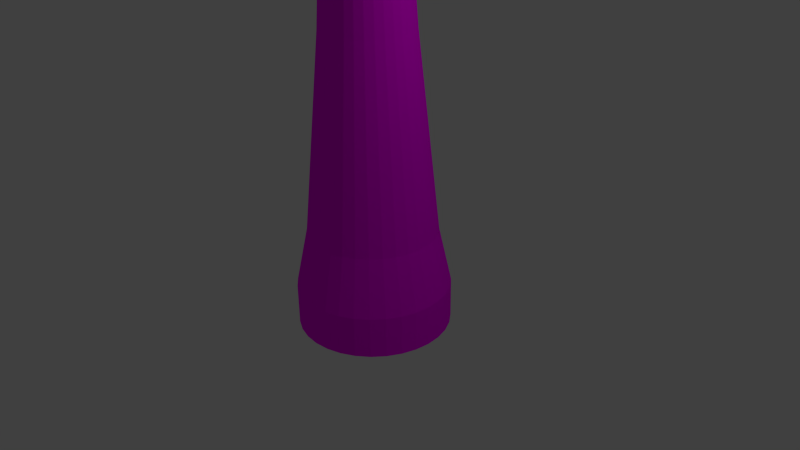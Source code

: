 # Source: not_exactly_a_tree.blend  (saved by Blender 2.67.0; exported with 4.5.12 LTS)
import bpy
from mathutils import Matrix  # noqa: F401  (used for matrix-valued properties, if any)

bpy.ops.wm.read_factory_settings(use_empty=True)
scene = bpy.context.scene
scene.name = 'Scene'

# ---- collections
col_collection_1 = bpy.data.collections.new('Collection 1'); scene.collection.children.link(col_collection_1)

# ---- images (referenced by path relative to the original .blend; pixels are not part of the script)
import os
ASSET_DIR = os.environ.get("B2B_ASSET_DIR", "")  # directory of the original .blend (textures are referenced by path, not embedded)
HERE = os.path.dirname(os.path.abspath(__file__))  # packed textures are extracted next to this script under _unpacked/

def load_image(name, relpath, width, height, colorspace="sRGB"):
    """Load a texture the original file referenced (path relative to the .blend, or extracted next to this script)."""
    p = next((c for c in (os.path.join(HERE, relpath), os.path.join(ASSET_DIR, relpath)) if relpath and os.path.exists(c)), "")
    if p:
        img = bpy.data.images.load(p, check_existing=True)
        img.name = name
    else:  # same state as the original file: an image datablock whose file is absent (Cycles renders it pink)
        img = bpy.data.images.new(name, width, height)
        img.source = "FILE"
        img.filepath = "//" + (relpath or name)
    img.colorspace_settings.name = colorspace
    return img
img_gold_foil_bmp = load_image('gold foil.bmp', 'gold foil.bmp', 1024, 1024, 'sRGB')

# ---- materials (node trees are filled in below, after node groups)
mat_material_002 = bpy.data.materials.new('Material.002')
mat_material_002.alpha_threshold = 0.0
mat_material_002.roughness = 0.5
mat_material_002.line_color = (0.0, 0.0, 0.0, 1.0)

# ---- material node trees
mat_material_002.use_nodes = True; mat_material_002.node_tree.nodes.clear()
_N = mat_material_002.node_tree.nodes; _L = mat_material_002.node_tree.links
n0 = _N.new('ShaderNodeOutputMaterial'); n0.name = 'Material Output'; n0.location = (300, 300)
n0.width = 120
n1 = _N.new('ShaderNodeBsdfDiffuse'); n1.name = 'Diffuse BSDF'; n1.location = (10, 300)
n2 = _N.new('ShaderNodeTexImage'); n2.name = 'Image Texture'; n2.location = (-190, 300)
n2.width = 150
n2.image = img_gold_foil_bmp
_L.new(n1.outputs[0], n0.inputs[0])
_L.new(n2.outputs[0], n1.inputs[0])
n0.is_active_output = True

# ---- world
world_world = bpy.data.worlds.new('World'); scene.world = world_world
world_world.color = (0.05088, 0.05088, 0.05088)
world_world.use_sun_shadow = False
world_world.sun_shadow_jitter_overblur = 0.0
world_world.cycles.sampling_method = 'MANUAL'
world_world.cycles.sample_map_resolution = 256

# ---- cameras
cam_camera = bpy.data.cameras.new('Camera')
cam_camera.clip_end = 100.0
cam_camera.lens = 35.0
cam_camera.sensor_width = 32.0
cam_camera.sensor_height = 18.0
cam_camera.ortho_scale = 7.314
cam_camera.dof.focus_distance = 0.0

# ---- lights
light_lamp = bpy.data.lights.new('Lamp', 'POINT')
light_lamp.transmission_factor = 0.0
light_lamp.cutoff_distance = 30.0
light_lamp.energy = 100.0
light_lamp.shadow_buffer_clip_start = 1.001
light_lamp.shadow_soft_size = 0.1
light_lamp.shadow_maximum_resolution = 0.006
light_lamp.use_absolute_resolution = True
light_lamp.cycles.use_multiple_importance_sampling = False

# ---- meshes
me_cylinder = bpy.data.meshes.new('Cylinder')
me_cylinder.from_pydata([(0.0, 1.0, -0.8986), (0.0, 1.0, -0.3611), (0.1951, 0.9808, -0.8986), (0.1951, 0.9808, -0.3611), (0.3827, 0.9239, -0.8986), (0.3827, 0.9239, -0.3611), (0.5556, 0.8315, -0.8986), (0.5556, 0.8315, -0.3611), (0.7071, 0.7071, -0.8986), (0.7071, 0.7071, -0.3611), (0.8315, 0.5556, -0.8986), (0.8315, 0.5556, -0.3611), (0.9239, 0.3827, -0.8986), (0.9239, 0.3827, -0.3611), (0.9808, 0.1951, -0.8986), (0.9808, 0.1951, -0.3611), (1.0, 7.55e-08, -0.8986), (1.0, 7.55e-08, -0.3611), (0.9808, -0.1951, -0.8986), (0.9808, -0.1951, -0.3611), (0.9239, -0.3827, -0.8986), (0.9239, -0.3827, -0.3611), (0.8315, -0.5556, -0.8986), (0.8315, -0.5556, -0.3611), (0.7071, -0.7071, -0.8986), (0.7071, -0.7071, -0.3611), (0.5556, -0.8315, -0.8986), (0.5556, -0.8315, -0.3611), (0.3827, -0.9239, -0.8986), (0.3827, -0.9239, -0.3611), (0.1951, -0.9808, -0.8986), (0.1951, -0.9808, -0.3611), (-3.258e-07, -1.0, -0.8986), (-3.258e-07, -1.0, -0.3611), (-0.1951, -0.9808, -0.8986), (-0.1951, -0.9808, -0.3611), (-0.3827, -0.9239, -0.8986), (-0.3827, -0.9239, -0.3611), (-0.5556, -0.8315, -0.8986), (-0.5556, -0.8315, -0.3611), (-0.7071, -0.7071, -0.8986), (-0.7071, -0.7071, -0.3611), (-0.8315, -0.5556, -0.8986), (-0.8315, -0.5556, -0.3611), (-0.9239, -0.3827, -0.8986), (-0.9239, -0.3827, -0.3611), (-0.9808, -0.1951, -0.8986), (-0.9808, -0.1951, -0.3611), (-1.0, 9.656e-07, -0.8986), (-1.0, 9.656e-07, -0.3611), (-0.9808, 0.1951, -0.8986), (-0.9808, 0.1951, -0.3611), (-0.9239, 0.3827, -0.8986), (-0.9239, 0.3827, -0.3611), (-0.8315, 0.5556, -0.8986), (-0.8315, 0.5556, -0.3611), (-0.7071, 0.7071, -0.8986), (-0.7071, 0.7071, -0.3611), (-0.5556, 0.8315, -0.8986), (-0.5556, 0.8315, -0.3611), (-0.3827, 0.9239, -0.8986), (-0.3827, 0.9239, -0.3611), (-0.1951, 0.9808, -0.8986), (-0.1951, 0.9808, -0.3611), (2.482e-08, 0.8396, 0.3769), (0.1638, 0.8235, 0.3769), (0.3213, 0.7757, 0.3769), (0.4665, 0.6981, 0.3769), (0.5937, 0.5937, 0.3769), (0.6981, 0.4665, 0.3769), (0.7757, 0.3213, 0.3769), (0.8235, 0.1638, 0.3769), (0.8396, 1.091e-07, 0.3769), (0.8235, -0.1638, 0.3769), (0.7757, -0.3213, 0.3769), (0.6981, -0.4665, 0.3769), (0.5937, -0.5937, 0.3769), (0.4665, -0.6981, 0.3769), (0.3213, -0.7757, 0.3769), (0.1638, -0.8235, 0.3769), (-2.488e-07, -0.8396, 0.3769), (-0.1638, -0.8235, 0.3769), (-0.3213, -0.7757, 0.3769), (-0.4665, -0.6981, 0.3769), (-0.5937, -0.5937, 0.3769), (-0.6981, -0.4665, 0.3769), (-0.7757, -0.3213, 0.3769), (-0.8235, -0.1638, 0.3769), (-0.8396, 8.564e-07, 0.3769), (-0.8235, 0.1638, 0.3769), (-0.7757, 0.3213, 0.3769), (-0.6981, 0.4665, 0.3769), (-0.5937, 0.5937, 0.3769), (-0.4665, 0.6981, 0.3769), (-0.3213, 0.7757, 0.3769), (-0.1638, 0.8235, 0.3769), (-2.724e-08, 0.5815, 2.928), (0.1134, 0.5703, 2.928), (0.2225, 0.5372, 2.928), (0.3231, 0.4835, 2.928), (0.4112, 0.4112, 2.928), (0.4835, 0.3231, 2.928), (0.5372, 0.2225, 2.928), (0.5703, 0.1134, 2.928), (0.5815, 1.695e-07, 2.928), (0.5703, -0.1134, 2.928), (0.5372, -0.2225, 2.928), (0.4835, -0.3231, 2.928), (0.4112, -0.4112, 2.928), (0.3231, -0.4835, 2.928), (0.2225, -0.5372, 2.928), (0.1134, -0.5703, 2.928), (-2.167e-07, -0.5815, 2.928), (-0.1134, -0.5703, 2.928), (-0.2225, -0.5372, 2.928), (-0.3231, -0.4835, 2.928), (-0.4112, -0.4112, 2.928), (-0.4835, -0.3231, 2.928), (-0.5372, -0.2225, 2.928), (-0.5703, -0.1134, 2.928), (-0.5815, 6.87e-07, 2.928), (-0.5703, 0.1134, 2.928), (-0.5372, 0.2225, 2.928), (-0.4835, 0.3231, 2.928), (-0.4112, 0.4112, 2.928), (-0.3231, 0.4835, 2.928), (-0.2225, 0.5372, 2.928), (-0.1134, 0.5703, 2.928), (4.98e-07, 0.3986, 5.638), (0.07776, 0.3909, 5.638), (0.1525, 0.3682, 5.638), (0.2214, 0.3314, 5.638), (0.2818, 0.2818, 5.638), (0.3314, 0.2214, 5.638), (0.3682, 0.1525, 5.638), (0.3909, 0.07776, 5.638), (0.3986, 2.117e-07, 5.638), (0.3909, -0.07776, 5.638), (0.3682, -0.1525, 5.638), (0.3314, -0.2214, 5.638), (0.2818, -0.2818, 5.638), (0.2214, -0.3314, 5.638), (0.1525, -0.3682, 5.638), (0.07776, -0.3909, 5.638), (3.681e-07, -0.3986, 5.638), (-0.07776, -0.3909, 5.638), (-0.1525, -0.3682, 5.638), (-0.2214, -0.3314, 5.638), (-0.2818, -0.2818, 5.638), (-0.3314, -0.2214, 5.638), (-0.3682, -0.1525, 5.638), (-0.3909, -0.07776, 5.638), (-0.3986, 5.664e-07, 5.638), (-0.3909, 0.07776, 5.638), (-0.3682, 0.1525, 5.638), (-0.3314, 0.2214, 5.638), (-0.2818, 0.2818, 5.638), (-0.2214, 0.3314, 5.638), (-0.1525, 0.3682, 5.638), (-0.07776, 0.3909, 5.638), (-1.865e-06, 0.2584, 7.401), (0.05041, 0.2535, 7.401), (0.09889, 0.2387, 7.401), (0.1436, 0.2149, 7.401), (0.1827, 0.1827, 7.401), (0.2149, 0.1436, 7.401), (0.2387, 0.09889, 7.401), (0.2534, 0.05041, 7.401), (0.2584, 2.447e-07, 7.401), (0.2534, -0.05041, 7.401), (0.2387, -0.09889, 7.401), (0.2149, -0.1436, 7.401), (0.1827, -0.1827, 7.401), (0.1436, -0.2149, 7.401), (0.09889, -0.2387, 7.401), (0.05041, -0.2534, 7.401), (-1.95e-06, -0.2584, 7.401), (-0.05042, -0.2534, 7.401), (-0.09889, -0.2387, 7.401), (-0.1436, -0.2149, 7.401), (-0.1827, -0.1827, 7.401), (-0.2149, -0.1436, 7.401), (-0.2387, -0.09889, 7.401), (-0.2535, -0.05041, 7.401), (-0.2584, 4.747e-07, 7.401), (-0.2535, 0.05041, 7.401), (-0.2387, 0.09889, 7.401), (-0.2149, 0.1436, 7.401), (-0.1827, 0.1827, 7.401), (-0.1436, 0.2149, 7.401), (-0.09889, 0.2387, 7.401), (-0.05042, 0.2535, 7.401), (-2.858e-06, 0.1391, 9.617), (0.02714, 0.1365, 9.617), (0.05324, 0.1285, 9.617), (0.0773, 0.1157, 9.617), (0.09838, 0.09839, 9.617), (0.1157, 0.0773, 9.617), (0.1285, 0.05325, 9.617), (0.1365, 0.02715, 9.617), (0.1391, 2.714e-07, 9.617), (0.1365, -0.02714, 9.617), (0.1285, -0.05325, 9.617), (0.1157, -0.0773, 9.617), (0.09838, -0.09839, 9.617), (0.0773, -0.1157, 9.617), (0.05324, -0.1285, 9.617), (0.02714, -0.1365, 9.617), (-2.904e-06, -0.1391, 9.617), (-0.02715, -0.1365, 9.617), (-0.05325, -0.1285, 9.617), (-0.0773, -0.1157, 9.617), (-0.09839, -0.09839, 9.617), (-0.1157, -0.0773, 9.617), (-0.1286, -0.05325, 9.617), (-0.1365, -0.02714, 9.617), (-0.1391, 3.953e-07, 9.617), (-0.1365, 0.02715, 9.617), (-0.1286, 0.05325, 9.617), (-0.1157, 0.0773, 9.617), (-0.09839, 0.09839, 9.617), (-0.0773, 0.1157, 9.617), (-0.05325, 0.1285, 9.617), (-0.02715, 0.1365, 9.617), (-2.858e-06, 0.1391, 9.697), (0.02714, 0.1365, 9.697), (0.05324, 0.1285, 9.697), (0.0773, 0.1157, 9.697), (0.09838, 0.09839, 9.697), (0.1157, 0.0773, 9.697), (0.1285, 0.05325, 9.697), (0.1365, 0.02715, 9.697), (0.1391, 2.714e-07, 9.697), (0.1365, -0.02714, 9.697), (0.1285, -0.05325, 9.697), (0.1157, -0.0773, 9.697), (0.09838, -0.09839, 9.697), (0.0773, -0.1157, 9.697), (0.05324, -0.1285, 9.697), (0.02714, -0.1365, 9.697), (-2.904e-06, -0.1391, 9.697), (-0.02715, -0.1365, 9.697), (-0.05325, -0.1285, 9.697), (-0.0773, -0.1157, 9.697), (-0.09839, -0.09839, 9.697), (-0.1157, -0.0773, 9.697), (-0.1286, -0.05325, 9.697), (-0.1365, -0.02714, 9.697), (-0.1391, 3.953e-07, 9.697), (-0.1365, 0.02715, 9.697), (-0.1286, 0.05325, 9.697), (-0.1157, 0.0773, 9.697), (-0.09839, 0.09839, 9.697), (-0.0773, 0.1157, 9.697), (-0.05325, 0.1285, 9.697), (-0.02715, 0.1365, 9.697), (-2.838e-06, 3.031e-07, 9.815), (-4.017, -0.5344, 8.908), (-4.009, -0.6155, 9.146), (-4.017, -0.5344, 9.146), (-1.388, -0.123, 9.697), (-1.385, -0.1501, 9.697), (-1.388, -0.123, 9.617), (-1.385, -0.1501, 9.617), (0.896, 0.7176, 9.697), (0.8786, 0.7387, 9.697), (0.896, 0.7176, 9.617), (0.8786, 0.7387, 9.617), (0.2884, 0.9038, 9.697), (0.2623, 0.9117, 9.697), (0.2884, 0.9038, 9.617), (0.2623, 0.9117, 9.617), (-0.6422, 0.5447, 9.697), (-0.6595, 0.5236, 9.697), (-0.6422, 0.5447, 9.617), (-0.6595, 0.5236, 9.617), (-0.6798, -0.5403, 9.697), (-0.6625, -0.5613, 9.697), (-0.6798, -0.5403, 9.617), (-0.6625, -0.5613, 9.617), (0.8395, -0.09639, 9.697), (0.8422, -0.06924, 9.697), (0.8395, -0.09639, 9.617), (0.8422, -0.06924, 9.617), (0.2335, -0.8167, 9.697), (0.2596, -0.8088, 9.697), (0.2335, -0.8167, 9.617), (0.2596, -0.8088, 9.617), (-4.009, -0.6155, 8.908), (2.808, 1.978, 9.146), (2.757, 2.041, 9.146), (2.808, 1.978, 8.908), (2.757, 2.041, 8.908), (0.9923, 2.535, 9.146), (0.9143, 2.558, 9.146), (0.9923, 2.535, 8.908), (0.9143, 2.558, 8.908), (-1.789, 1.461, 9.146), (-1.841, 1.398, 9.146), (-1.789, 1.461, 8.908), (-1.841, 1.398, 8.908), (-1.902, -1.782, 9.146), (-1.85, -1.845, 9.146), (-1.902, -1.782, 8.908), (-1.85, -1.845, 8.908), (2.639, -0.4549, 9.146), (2.647, -0.3738, 9.146), (2.639, -0.4549, 8.908), (2.647, -0.3738, 8.908), (0.8282, -2.608, 9.146), (0.9062, -2.584, 9.146), (0.8282, -2.608, 8.908), (0.9062, -2.584, 8.908), (-7.426, -1.068, 7.131), (-7.411, -1.219, 7.575), (-7.426, -1.068, 7.575), (-7.411, -1.219, 7.131), (5.287, 3.612, 7.575), (5.19, 3.729, 7.575), (5.287, 3.612, 7.131), (5.19, 3.729, 7.131), (1.905, 4.648, 7.575), (1.759, 4.692, 7.575), (1.905, 4.648, 7.131), (1.759, 4.692, 7.131), (-3.276, 2.649, 7.575), (-3.373, 2.532, 7.575), (-3.276, 2.649, 7.131), (-3.373, 2.532, 7.131), (-3.486, -3.391, 7.575), (-3.389, -3.508, 7.575), (-3.486, -3.391, 7.131), (-3.389, -3.508, 7.131), (4.972, -0.9197, 7.575), (4.987, -0.7685, 7.575), (4.972, -0.9197, 7.131), (4.987, -0.7685, 7.131), (1.599, -4.93, 7.575), (1.744, -4.886, 7.575), (1.599, -4.93, 7.131), (1.744, -4.886, 7.131)], [], [(0, 1, 3, 2), (2, 3, 5, 4), (4, 5, 7, 6), (6, 7, 9, 8), (8, 9, 11, 10), (10, 11, 13, 12), (12, 13, 15, 14), (14, 15, 17, 16), (16, 17, 19, 18), (18, 19, 21, 20), (20, 21, 23, 22), (22, 23, 25, 24), (24, 25, 27, 26), (26, 27, 29, 28), (28, 29, 31, 30), (30, 31, 33, 32), (32, 33, 35, 34), (34, 35, 37, 36), (36, 37, 39, 38), (38, 39, 41, 40), (40, 41, 43, 42), (42, 43, 45, 44), (44, 45, 47, 46), (46, 47, 49, 48), (48, 49, 51, 50), (50, 51, 53, 52), (52, 53, 55, 54), (54, 55, 57, 56), (56, 57, 59, 58), (58, 59, 61, 60), (27, 25, 76, 77), (62, 63, 1, 0), (60, 61, 63, 62), (0, 2, 4, 6, 8, 10, 12, 14, 16, 18, 20, 22, 24, 26, 28, 30, 32, 34, 36, 38, 40, 42, 44, 46, 48, 50, 52, 54, 56, 58, 60, 62), (74, 73, 105, 106), (25, 23, 75, 76), (23, 21, 74, 75), (21, 19, 73, 74), (19, 17, 72, 73), (17, 15, 71, 72), (15, 13, 70, 71), (13, 11, 69, 70), (11, 9, 68, 69), (9, 7, 67, 68), (7, 5, 66, 67), (5, 3, 65, 66), (1, 63, 95, 64), (63, 61, 94, 95), (61, 59, 93, 94), (59, 57, 92, 93), (57, 55, 91, 92), (55, 53, 90, 91), (53, 51, 89, 90), (51, 49, 88, 89), (49, 47, 87, 88), (47, 45, 86, 87), (3, 1, 64, 65), (45, 43, 85, 86), (43, 41, 84, 85), (41, 39, 83, 84), (39, 37, 82, 83), (37, 35, 81, 82), (35, 33, 80, 81), (33, 31, 79, 80), (31, 29, 78, 79), (29, 27, 77, 78), (109, 108, 140, 141), (71, 70, 102, 103), (68, 67, 99, 100), (65, 64, 96, 97), (94, 93, 125, 126), (91, 90, 122, 123), (88, 87, 119, 120), (85, 84, 116, 117), (82, 81, 113, 114), (79, 78, 110, 111), (76, 75, 107, 108), (73, 72, 104, 105), (70, 69, 101, 102), (67, 66, 98, 99), (64, 95, 127, 96), (93, 92, 124, 125), (90, 89, 121, 122), (87, 86, 118, 119), (84, 83, 115, 116), (81, 80, 112, 113), (78, 77, 109, 110), (75, 74, 106, 107), (72, 71, 103, 104), (69, 68, 100, 101), (66, 65, 97, 98), (95, 94, 126, 127), (92, 91, 123, 124), (89, 88, 120, 121), (86, 85, 117, 118), (83, 82, 114, 115), (80, 79, 111, 112), (77, 76, 108, 109), (144, 143, 175, 176), (106, 105, 137, 138), (103, 102, 134, 135), (100, 99, 131, 132), (97, 96, 128, 129), (126, 125, 157, 158), (123, 122, 154, 155), (120, 119, 151, 152), (117, 116, 148, 149), (114, 113, 145, 146), (111, 110, 142, 143), (108, 107, 139, 140), (105, 104, 136, 137), (102, 101, 133, 134), (99, 98, 130, 131), (96, 127, 159, 128), (125, 124, 156, 157), (122, 121, 153, 154), (119, 118, 150, 151), (116, 115, 147, 148), (113, 112, 144, 145), (110, 109, 141, 142), (107, 106, 138, 139), (104, 103, 135, 136), (101, 100, 132, 133), (98, 97, 129, 130), (127, 126, 158, 159), (124, 123, 155, 156), (121, 120, 152, 153), (118, 117, 149, 150), (115, 114, 146, 147), (112, 111, 143, 144), (179, 178, 210, 211), (141, 140, 172, 173), (138, 137, 169, 170), (135, 134, 166, 167), (132, 131, 163, 164), (129, 128, 160, 161), (158, 157, 189, 190), (155, 154, 186, 187), (152, 151, 183, 184), (149, 148, 180, 181), (146, 145, 177, 178), (143, 142, 174, 175), (140, 139, 171, 172), (137, 136, 168, 169), (134, 133, 165, 166), (131, 130, 162, 163), (128, 159, 191, 160), (157, 156, 188, 189), (154, 153, 185, 186), (151, 150, 182, 183), (148, 147, 179, 180), (145, 144, 176, 177), (142, 141, 173, 174), (139, 138, 170, 171), (136, 135, 167, 168), (133, 132, 164, 165), (130, 129, 161, 162), (159, 158, 190, 191), (156, 155, 187, 188), (153, 152, 184, 185), (150, 149, 181, 182), (147, 146, 178, 179), (176, 175, 207, 208), (173, 172, 204, 205), (170, 169, 201, 202), (167, 166, 198, 199), (164, 163, 195, 196), (161, 160, 192, 193), (190, 189, 221, 222), (187, 186, 218, 219), (184, 183, 215, 216), (181, 180, 212, 213), (178, 177, 209, 210), (175, 174, 206, 207), (172, 171, 203, 204), (169, 168, 200, 201), (166, 165, 197, 198), (163, 162, 194, 195), (160, 191, 223, 192), (189, 188, 220, 221), (186, 185, 217, 218), (183, 182, 214, 215), (180, 179, 211, 212), (177, 176, 208, 209), (174, 173, 205, 206), (171, 170, 202, 203), (168, 167, 199, 200), (165, 164, 196, 197), (162, 161, 193, 194), (191, 190, 222, 223), (188, 187, 219, 220), (185, 184, 216, 217), (182, 181, 213, 214), (214, 213, 245, 246), (211, 210, 242, 243), (208, 207, 239, 240), (205, 204, 236, 237), (202, 201, 233, 234), (199, 198, 230, 231), (196, 195, 227, 228), (193, 192, 224, 225), (222, 221, 253, 254), (219, 218, 250, 251), (248, 216, 262, 260), (212, 244, 277, 279), (210, 209, 241, 242), (206, 238, 285, 287), (204, 203, 235, 236), (200, 232, 281, 283), (198, 197, 229, 230), (195, 194, 226, 227), (192, 223, 255, 224), (221, 220, 252, 253), (218, 217, 249, 250), (215, 214, 246, 247), (212, 211, 243, 244), (209, 208, 240, 241), (206, 205, 237, 238), (203, 202, 234, 235), (200, 199, 231, 232), (229, 197, 266, 264), (226, 194, 270, 268), (223, 222, 254, 255), (252, 220, 274, 272), (217, 216, 248, 249), (298, 297, 325, 326), (257, 288, 316, 313), (301, 303, 331, 329), (259, 257, 313, 315), (247, 248, 260, 261), (215, 247, 261, 263), (216, 215, 263, 262), (274, 275, 300, 299), (196, 228, 265, 267), (197, 196, 267, 266), (228, 229, 264, 265), (276, 278, 303, 301), (193, 225, 269, 271), (194, 193, 271, 270), (225, 226, 268, 269), (263, 261, 258, 288), (220, 219, 275, 274), (251, 252, 272, 273), (219, 251, 273, 275), (280, 282, 307, 305), (245, 213, 278, 276), (213, 212, 279, 278), (244, 245, 276, 277), (265, 264, 289, 290), (232, 233, 280, 281), (233, 201, 282, 280), (201, 200, 283, 282), (268, 270, 295, 293), (239, 207, 286, 284), (207, 206, 287, 286), (238, 239, 284, 285), (285, 284, 309, 310), (249, 248, 256), (246, 245, 256), (243, 242, 256), (240, 239, 256), (237, 236, 256), (234, 233, 256), (231, 230, 256), (228, 227, 256), (225, 224, 256), (254, 253, 256), (251, 250, 256), (248, 247, 256), (245, 244, 256), (242, 241, 256), (239, 238, 256), (236, 235, 256), (233, 232, 256), (230, 229, 256), (227, 226, 256), (224, 255, 256), (253, 252, 256), (250, 249, 256), (247, 246, 256), (244, 243, 256), (241, 240, 256), (238, 237, 256), (235, 234, 256), (232, 231, 256), (229, 228, 256), (226, 225, 256), (255, 254, 256), (252, 251, 256), (308, 306, 334, 336), (307, 308, 336, 335), (310, 309, 337, 338), (272, 274, 299, 297), (269, 268, 293, 294), (284, 286, 311, 309), (282, 283, 308, 307), (267, 265, 290, 292), (283, 281, 306, 308), (262, 263, 288, 257), (278, 279, 304, 303), (260, 262, 257, 259), (279, 277, 302, 304), (273, 272, 297, 298), (286, 287, 312, 311), (271, 269, 294, 296), (287, 285, 310, 312), (266, 267, 292, 291), (281, 280, 305, 306), (264, 266, 291, 289), (261, 260, 259, 258), (277, 276, 301, 302), (275, 273, 298, 300), (270, 271, 296, 295), (327, 328, 326, 325), (323, 324, 322, 321), (319, 320, 318, 317), (313, 316, 314, 315), (331, 332, 330, 329), (335, 336, 334, 333), (339, 340, 338, 337), (290, 289, 317, 318), (295, 296, 324, 323), (293, 295, 323, 321), (309, 311, 339, 337), (306, 305, 333, 334), (303, 304, 332, 331), (288, 258, 314, 316), (304, 302, 330, 332), (289, 291, 319, 317), (300, 298, 326, 328), (294, 293, 321, 322), (291, 292, 320, 319), (311, 312, 340, 339), (312, 310, 338, 340), (305, 307, 335, 333), (302, 301, 329, 330), (258, 259, 315, 314), (299, 300, 328, 327), (292, 290, 318, 320), (297, 299, 327, 325), (296, 294, 322, 324)])
_uv = me_cylinder.uv_layers.new(name='UVMap')
_uv.uv.foreach_set('vector', [0.0, 0.0, 1.0, 0.0, 1.0, 1.0, 0.0, 1.0, 0.0, 0.0, 1.0, 0.0, 1.0, 1.0, 0.0, 1.0, 0.0, 0.0, 1.0, 0.0, 1.0, 1.0, 0.0, 1.0, 0.0, 0.0, 1.0, 0.0, 1.0, 1.0, 0.0, 1.0, 0.0, 0.0, 1.0, 0.0, 1.0, 1.0, 0.0, 1.0, 0.0, 0.0, 1.0, 0.0, 1.0, 1.0, 0.0, 1.0, 0.0, 0.0, 1.0, 0.0, 1.0, 1.0, 0.0, 1.0, 0.0, 0.0, 1.0, 0.0, 1.0, 1.0, 0.0, 1.0, 0.0, 0.0, 1.0, 0.0, 1.0, 1.0, 0.0, 1.0, 0.0, 0.0, 1.0, 0.0, 1.0, 1.0, 0.0, 1.0, 0.0, 0.0, 1.0, 0.0, 1.0, 1.0, 0.0, 1.0, 0.0, 0.0, 1.0, 0.0, 1.0, 1.0, 0.0, 1.0, 0.0, 0.0, 1.0, 0.0, 1.0, 1.0, 0.0, 1.0, 0.0, 0.0, 1.0, 0.0, 1.0, 1.0, 0.0, 1.0, 0.0, 0.0, 1.0, 0.0, 1.0, 1.0, 0.0, 1.0, 0.0, 0.0, 1.0, 0.0, 1.0, 1.0, 0.0, 1.0, 0.0, 0.0, 1.0, 0.0, 1.0, 1.0, 0.0, 1.0, 0.0, 0.0, 1.0, 0.0, 1.0, 1.0, 0.0, 1.0, 0.0, 0.0, 1.0, 0.0, 1.0, 1.0, 0.0, 1.0, 0.0, 0.0, 1.0, 0.0, 1.0, 1.0, 0.0, 1.0, 0.0, 0.0, 1.0, 0.0, 1.0, 1.0, 0.0, 1.0, 0.0, 0.0, 1.0, 0.0, 1.0, 1.0, 0.0, 1.0, 0.0, 0.0, 1.0, 0.0, 1.0, 1.0, 0.0, 1.0, 0.0, 0.0, 1.0, 0.0, 1.0, 1.0, 0.0, 1.0, 0.0, 0.0, 1.0, 0.0, 1.0, 1.0, 0.0, 1.0, 0.0, 0.0, 1.0, 0.0, 1.0, 1.0, 0.0, 1.0, 0.0, 0.0, 1.0, 0.0, 1.0, 1.0, 0.0, 1.0, 0.0, 0.0, 1.0, 0.0, 1.0, 1.0, 0.0, 1.0, 0.0, 0.0, 1.0, 0.0, 1.0, 1.0, 0.0, 1.0, 0.0, 0.0, 1.0, 0.0, 1.0, 1.0, 0.0, 1.0, 0.0, 0.0, 1.0, 0.0, 1.0, 1.0, 0.0, 1.0, 0.0, 0.0, 1.0, 0.0, 1.0, 1.0, 0.0, 1.0, 0.0, 0.0, 1.0, 0.0, 1.0, 1.0, 0.0, 1.0, 0.5, 1.0, 0.5975, 0.9904, 0.6913, 0.9619, 0.7778, 0.9157, 0.8536, 0.8536, 0.9157, 0.7778, 0.9619, 0.6913, 0.9904, 0.5975, 1.0, 0.5, 0.9904, 0.4025, 0.9619, 0.3087, 0.9157, 0.2222, 0.8536, 0.1464, 0.7778, 0.08427, 0.6913, 0.03806, 0.5975, 0.009607, 0.5, 0.0, 0.4025, 0.009607, 0.3087, 0.03806, 0.2222, 0.08427, 0.1464, 0.1464, 0.08426, 0.2222, 0.03806, 0.3087, 0.009607, 0.4025, 0.0, 0.5, 0.009607, 0.5975, 0.03806, 0.6913, 0.08427, 0.7778, 0.1464, 0.8536, 0.2222, 0.9157, 0.3087, 0.9619, 0.4025, 0.9904, 0.0, 0.0, 1.0, 0.0, 1.0, 1.0, 0.0, 1.0, 0.0, 0.0, 1.0, 0.0, 1.0, 1.0, 0.0, 1.0, 0.0, 0.0, 1.0, 0.0, 1.0, 1.0, 0.0, 1.0, 0.0, 0.0, 1.0, 0.0, 1.0, 1.0, 0.0, 1.0, 0.0, 0.0, 1.0, 0.0, 1.0, 1.0, 0.0, 1.0, 0.0, 0.0, 1.0, 0.0, 1.0, 1.0, 0.0, 1.0, 0.0, 0.0, 1.0, 0.0, 1.0, 1.0, 0.0, 1.0, 0.0, 0.0, 1.0, 0.0, 1.0, 1.0, 0.0, 1.0, 0.0, 0.0, 1.0, 0.0, 1.0, 1.0, 0.0, 1.0, 0.0, 0.0, 1.0, 0.0, 1.0, 1.0, 0.0, 1.0, 0.0, 0.0, 1.0, 0.0, 1.0, 1.0, 0.0, 1.0, 0.0, 0.0, 1.0, 0.0, 1.0, 1.0, 0.0, 1.0, 0.0, 0.0, 1.0, 0.0, 1.0, 1.0, 0.0, 1.0, 0.0, 0.0, 1.0, 0.0, 1.0, 1.0, 0.0, 1.0, 0.0, 0.0, 1.0, 0.0, 1.0, 1.0, 0.0, 1.0, 0.0, 0.0, 1.0, 0.0, 1.0, 1.0, 0.0, 1.0, 0.0, 0.0, 1.0, 0.0, 1.0, 1.0, 0.0, 1.0, 0.0, 0.0, 1.0, 0.0, 1.0, 1.0, 0.0, 1.0, 0.0, 0.0, 1.0, 0.0, 1.0, 1.0, 0.0, 1.0, 0.0, 0.0, 1.0, 0.0, 1.0, 1.0, 0.0, 1.0, 0.0, 0.0, 1.0, 0.0, 1.0, 1.0, 0.0, 1.0, 0.0, 0.0, 1.0, 0.0, 1.0, 1.0, 0.0, 1.0, 0.0, 0.0, 1.0, 0.0, 1.0, 1.0, 0.0, 1.0, 0.0, 0.0, 1.0, 0.0, 1.0, 1.0, 0.0, 1.0, 0.0, 0.0, 1.0, 0.0, 1.0, 1.0, 0.0, 1.0, 0.0, 0.0, 1.0, 0.0, 1.0, 1.0, 0.0, 1.0, 0.0, 0.0, 1.0, 0.0, 1.0, 1.0, 0.0, 1.0, 0.0, 0.0, 1.0, 0.0, 1.0, 1.0, 0.0, 1.0, 0.0, 0.0, 1.0, 0.0, 1.0, 1.0, 0.0, 1.0, 0.0, 0.0, 1.0, 0.0, 1.0, 1.0, 0.0, 1.0, 0.0, 0.0, 1.0, 0.0, 1.0, 1.0, 0.0, 1.0, 0.0, 0.0, 1.0, 0.0, 1.0, 1.0, 0.0, 1.0, 0.0, 0.0, 1.0, 0.0, 1.0, 1.0, 0.0, 1.0, 0.0, 0.0, 1.0, 0.0, 1.0, 1.0, 0.0, 1.0, 0.0, 0.0, 1.0, 0.0, 1.0, 1.0, 0.0, 1.0, 0.0, 0.0, 1.0, 0.0, 1.0, 1.0, 0.0, 1.0, 0.0, 0.0, 1.0, 0.0, 1.0, 1.0, 0.0, 1.0, 0.0, 0.0, 1.0, 0.0, 1.0, 1.0, 0.0, 1.0, 0.0, 0.0, 1.0, 0.0, 1.0, 1.0, 0.0, 1.0, 0.0, 0.0, 1.0, 0.0, 1.0, 1.0, 0.0, 1.0, 0.0, 0.0, 1.0, 0.0, 1.0, 1.0, 0.0, 1.0, 0.0, 0.0, 1.0, 0.0, 1.0, 1.0, 0.0, 1.0, 0.0, 0.0, 1.0, 0.0, 1.0, 1.0, 0.0, 1.0, 0.0, 0.0, 1.0, 0.0, 1.0, 1.0, 0.0, 1.0, 0.0, 0.0, 1.0, 0.0, 1.0, 1.0, 0.0, 1.0, 0.0, 0.0, 1.0, 0.0, 1.0, 1.0, 0.0, 1.0, 0.0, 0.0, 1.0, 0.0, 1.0, 1.0, 0.0, 1.0, 0.0, 0.0, 1.0, 0.0, 1.0, 1.0, 0.0, 1.0, 0.0, 0.0, 1.0, 0.0, 1.0, 1.0, 0.0, 1.0, 0.0, 0.0, 1.0, 0.0, 1.0, 1.0, 0.0, 1.0, 0.0, 0.0, 1.0, 0.0, 1.0, 1.0, 0.0, 1.0, 0.0, 0.0, 1.0, 0.0, 1.0, 1.0, 0.0, 1.0, 0.0, 0.0, 1.0, 0.0, 1.0, 1.0, 0.0, 1.0, 0.0, 0.0, 1.0, 0.0, 1.0, 1.0, 0.0, 1.0, 0.0, 0.0, 1.0, 0.0, 1.0, 1.0, 0.0, 1.0, 0.0, 0.0, 1.0, 0.0, 1.0, 1.0, 0.0, 1.0, 0.0, 0.0, 1.0, 0.0, 1.0, 1.0, 0.0, 1.0, 0.0, 0.0, 1.0, 0.0, 1.0, 1.0, 0.0, 1.0, 0.0, 0.0, 1.0, 0.0, 1.0, 1.0, 0.0, 1.0, 0.0, 0.0, 1.0, 0.0, 1.0, 1.0, 0.0, 1.0, 0.0, 0.0, 1.0, 0.0, 1.0, 1.0, 0.0, 1.0, 0.0, 0.0, 1.0, 0.0, 1.0, 1.0, 0.0, 1.0, 0.0, 0.0, 1.0, 0.0, 1.0, 1.0, 0.0, 1.0, 0.0, 0.0, 1.0, 0.0, 1.0, 1.0, 0.0, 1.0, 0.0, 0.0, 1.0, 0.0, 1.0, 1.0, 0.0, 1.0, 0.0, 0.0, 1.0, 0.0, 1.0, 1.0, 0.0, 1.0, 0.0, 0.0, 1.0, 0.0, 1.0, 1.0, 0.0, 1.0, 0.0, 0.0, 1.0, 0.0, 1.0, 1.0, 0.0, 1.0, 0.0, 0.0, 1.0, 0.0, 1.0, 1.0, 0.0, 1.0, 0.0, 0.0, 1.0, 0.0, 1.0, 1.0, 0.0, 1.0, 0.0, 0.0, 1.0, 0.0, 1.0, 1.0, 0.0, 1.0, 0.0, 0.0, 1.0, 0.0, 1.0, 1.0, 0.0, 1.0, 0.0, 0.0, 1.0, 0.0, 1.0, 1.0, 0.0, 1.0, 0.0, 0.0, 1.0, 0.0, 1.0, 1.0, 0.0, 1.0, 0.0, 0.0, 1.0, 0.0, 1.0, 1.0, 0.0, 1.0, 0.0, 0.0, 1.0, 0.0, 1.0, 1.0, 0.0, 1.0, 0.0, 0.0, 1.0, 0.0, 1.0, 1.0, 0.0, 1.0, 0.0, 0.0, 1.0, 0.0, 1.0, 1.0, 0.0, 1.0, 0.0, 0.0, 1.0, 0.0, 1.0, 1.0, 0.0, 1.0, 0.0, 0.0, 1.0, 0.0, 1.0, 1.0, 0.0, 1.0, 0.0, 0.0, 1.0, 0.0, 1.0, 1.0, 0.0, 1.0, 0.0, 0.0, 1.0, 0.0, 1.0, 1.0, 0.0, 1.0, 0.0, 0.0, 1.0, 0.0, 1.0, 1.0, 0.0, 1.0, 0.0, 0.0, 1.0, 0.0, 1.0, 1.0, 0.0, 1.0, 0.0, 0.0, 1.0, 0.0, 1.0, 1.0, 0.0, 1.0, 0.0, 0.0, 1.0, 0.0, 1.0, 1.0, 0.0, 1.0, 0.0, 0.0, 1.0, 0.0, 1.0, 1.0, 0.0, 1.0, 0.0, 0.0, 1.0, 0.0, 1.0, 1.0, 0.0, 1.0, 0.0, 0.0, 1.0, 0.0, 1.0, 1.0, 0.0, 1.0, 0.0, 0.0, 1.0, 0.0, 1.0, 1.0, 0.0, 1.0, 0.0, 0.0, 1.0, 0.0, 1.0, 1.0, 0.0, 1.0, 0.0, 0.0, 1.0, 0.0, 1.0, 1.0, 0.0, 1.0, 0.0, 0.0, 1.0, 0.0, 1.0, 1.0, 0.0, 1.0, 0.0, 0.0, 1.0, 0.0, 1.0, 1.0, 0.0, 1.0, 0.0, 0.0, 1.0, 0.0, 1.0, 1.0, 0.0, 1.0, 0.0, 0.0, 1.0, 0.0, 1.0, 1.0, 0.0, 1.0, 0.0, 0.0, 1.0, 0.0, 1.0, 1.0, 0.0, 1.0, 0.0, 0.0, 1.0, 0.0, 1.0, 1.0, 0.0, 1.0, 0.0, 0.0, 1.0, 0.0, 1.0, 1.0, 0.0, 1.0, 0.0, 0.0, 1.0, 0.0, 1.0, 1.0, 0.0, 1.0, 0.0, 0.0, 1.0, 0.0, 1.0, 1.0, 0.0, 1.0, 0.0, 0.0, 1.0, 0.0, 1.0, 1.0, 0.0, 1.0, 0.0, 0.0, 1.0, 0.0, 1.0, 1.0, 0.0, 1.0, 0.0, 0.0, 1.0, 0.0, 1.0, 1.0, 0.0, 1.0, 0.0, 0.0, 1.0, 0.0, 1.0, 1.0, 0.0, 1.0, 0.0, 0.0, 1.0, 0.0, 1.0, 1.0, 0.0, 1.0, 0.0, 0.0, 1.0, 0.0, 1.0, 1.0, 0.0, 1.0, 0.0, 0.0, 1.0, 0.0, 1.0, 1.0, 0.0, 1.0, 0.0, 0.0, 1.0, 0.0, 1.0, 1.0, 0.0, 1.0, 0.0, 0.0, 1.0, 0.0, 1.0, 1.0, 0.0, 1.0, 0.0, 0.0, 1.0, 0.0, 1.0, 1.0, 0.0, 1.0, 0.0, 0.0, 1.0, 0.0, 1.0, 1.0, 0.0, 1.0, 0.0, 0.0, 1.0, 0.0, 1.0, 1.0, 0.0, 1.0, 0.0, 0.0, 1.0, 0.0, 1.0, 1.0, 0.0, 1.0, 0.0, 0.0, 1.0, 0.0, 1.0, 1.0, 0.0, 1.0, 0.0, 0.0, 1.0, 0.0, 1.0, 1.0, 0.0, 1.0, 0.0, 0.0, 1.0, 0.0, 1.0, 1.0, 0.0, 1.0, 0.0, 0.0, 1.0, 0.0, 1.0, 1.0, 0.0, 1.0, 0.0, 0.0, 1.0, 0.0, 1.0, 1.0, 0.0, 1.0, 0.0, 0.0, 1.0, 0.0, 1.0, 1.0, 0.0, 1.0, 0.0, 0.0, 1.0, 0.0, 1.0, 1.0, 0.0, 1.0, 0.0, 0.0, 1.0, 0.0, 1.0, 1.0, 0.0, 1.0, 0.0, 0.0, 1.0, 0.0, 1.0, 1.0, 0.0, 1.0, 0.0, 0.0, 1.0, 0.0, 1.0, 1.0, 0.0, 1.0, 0.0, 0.0, 1.0, 0.0, 1.0, 1.0, 0.0, 1.0, 0.0, 0.0, 1.0, 0.0, 1.0, 1.0, 0.0, 1.0, 0.0, 0.0, 1.0, 0.0, 1.0, 1.0, 0.0, 1.0, 0.0, 0.0, 1.0, 0.0, 1.0, 1.0, 0.0, 1.0, 0.0, 0.0, 1.0, 0.0, 1.0, 1.0, 0.0, 1.0, 0.0, 0.0, 1.0, 0.0, 1.0, 1.0, 0.0, 1.0, 0.0, 0.0, 1.0, 0.0, 1.0, 1.0, 0.0, 1.0, 0.0, 0.0, 1.0, 0.0, 1.0, 1.0, 0.0, 1.0, 0.0, 0.0, 1.0, 0.0, 1.0, 1.0, 0.0, 1.0, 0.0, 0.0, 1.0, 0.0, 1.0, 1.0, 0.0, 1.0, 0.0, 0.0, 1.0, 0.0, 1.0, 1.0, 0.0, 1.0, 0.0, 0.0, 1.0, 0.0, 1.0, 1.0, 0.0, 1.0, 0.0, 0.0, 1.0, 0.0, 1.0, 1.0, 0.0, 1.0, 0.0, 0.0, 1.0, 0.0, 1.0, 1.0, 0.0, 1.0, 0.0, 0.0, 1.0, 0.0, 1.0, 1.0, 0.0, 1.0, 0.0, 0.0, 1.0, 0.0, 1.0, 1.0, 0.0, 1.0, 0.0, 0.0, 1.0, 0.0, 1.0, 1.0, 0.0, 1.0, 0.0, 0.0, 1.0, 0.0, 1.0, 1.0, 0.0, 1.0, 0.0, 0.0, 1.0, 0.0, 1.0, 1.0, 0.0, 1.0, 0.0, 0.0, 1.0, 0.0, 1.0, 1.0, 0.0, 1.0, 0.0, 0.0, 1.0, 0.0, 1.0, 1.0, 0.0, 1.0, 0.0, 0.0, 1.0, 0.0, 1.0, 1.0, 0.0, 1.0, 0.0, 0.0, 1.0, 0.0, 1.0, 1.0, 0.0, 1.0, 0.0, 0.0, 1.0, 0.0, 1.0, 1.0, 0.0, 1.0, 0.0, 0.0, 1.0, 0.0, 1.0, 1.0, 0.0, 1.0, 0.0, 0.0, 1.0, 0.0, 1.0, 1.0, 0.0, 1.0, 0.0, 0.0, 1.0, 0.0, 1.0, 1.0, 0.0, 1.0, 0.0, 0.0, 1.0, 0.0, 1.0, 1.0, 0.0, 1.0, 0.0, 0.0, 1.0, 0.0, 1.0, 1.0, 0.0, 1.0, 0.0, 0.0, 1.0, 0.0, 1.0, 1.0, 0.0, 1.0, 0.0, 0.0, 1.0, 0.0, 1.0, 1.0, 0.0, 1.0, 0.0, 0.0, 1.0, 0.0, 1.0, 1.0, 0.0, 1.0, 0.0, 0.0, 1.0, 0.0, 1.0, 1.0, 0.0, 1.0, 0.0, 0.0, 1.0, 0.0, 1.0, 1.0, 0.0, 1.0, 0.0, 0.0, 1.0, 0.0, 1.0, 1.0, 0.0, 1.0, 0.0, 0.0, 1.0, 0.0, 1.0, 1.0, 0.0, 1.0, 0.0, 0.0, 1.0, 0.0, 1.0, 1.0, 0.0, 1.0, 0.0, 0.0, 1.0, 0.0, 1.0, 1.0, 0.0, 1.0, 0.0, 0.0, 1.0, 0.0, 1.0, 1.0, 0.0, 1.0, 0.0, 0.0, 1.0, 0.0, 1.0, 1.0, 0.0, 1.0, 0.0, 0.0, 1.0, 0.0, 1.0, 1.0, 0.0, 1.0, 0.0, 0.0, 1.0, 0.0, 1.0, 1.0, 0.0, 1.0, 0.0, 0.0, 1.0, 0.0, 1.0, 1.0, 0.0, 1.0, 0.0, 0.0, 1.0, 0.0, 1.0, 1.0, 0.0, 1.0, 0.0, 0.0, 1.0, 0.0, 1.0, 1.0, 0.0, 1.0, 0.0, 0.0, 1.0, 0.0, 1.0, 1.0, 0.0, 1.0, 0.0, 0.0, 1.0, 0.0, 1.0, 1.0, 0.0, 1.0, 0.0, 0.0, 1.0, 0.0, 1.0, 1.0, 0.0, 1.0, 0.0, 0.0, 1.0, 0.0, 1.0, 1.0, 0.0, 1.0, 0.0, 0.0, 1.0, 0.0, 1.0, 1.0, 0.0, 1.0, 0.0, 0.0, 1.0, 0.0, 1.0, 1.0, 0.0, 1.0, 0.0, 0.0, 1.0, 0.0, 1.0, 1.0, 0.0, 1.0, 0.0, 0.0, 1.0, 0.0, 1.0, 1.0, 0.0, 1.0, 0.0, 0.0, 1.0, 0.0, 1.0, 1.0, 0.0, 1.0, 0.0, 0.0, 1.0, 0.0, 1.0, 1.0, 0.0, 1.0, 0.0, 0.0, 1.0, 0.0, 1.0, 1.0, 0.0, 1.0, 0.0, 0.0, 1.0, 0.0, 1.0, 1.0, 0.0, 1.0, 0.0, 0.0, 1.0, 0.0, 1.0, 1.0, 0.0, 1.0, 0.0, 0.0, 1.0, 0.0, 1.0, 1.0, 0.0, 1.0, 0.0, 0.0, 1.0, 0.0, 1.0, 1.0, 0.0, 1.0, 0.0, 0.0, 1.0, 0.0, 1.0, 1.0, 0.0, 1.0, 0.0, 0.0, 1.0, 0.0, 1.0, 1.0, 0.0, 1.0, 0.0, 0.0, 1.0, 0.0, 1.0, 1.0, 0.0, 1.0, 0.0, 0.0, 1.0, 0.0, 1.0, 1.0, 0.0, 1.0, 0.0, 0.0, 1.0, 0.0, 1.0, 1.0, 0.0, 1.0, 0.0, 0.0, 1.0, 0.0, 1.0, 1.0, 0.0, 1.0, 0.0, 0.0, 1.0, 0.0, 1.0, 1.0, 0.0, 1.0, 0.0, 0.0, 1.0, 0.0, 1.0, 1.0, 0.0, 1.0, 0.0, 0.0, 1.0, 0.0, 1.0, 1.0, 0.0, 1.0, 0.0, 0.0, 1.0, 0.0, 1.0, 1.0, 0.0, 1.0, 0.0, 0.0, 1.0, 0.0, 1.0, 1.0, 0.0, 1.0, 0.0, 0.0, 1.0, 0.0, 1.0, 1.0, 0.0, 1.0, 0.0, 0.0, 1.0, 0.0, 1.0, 1.0, 0.0, 1.0, 0.0, 0.0, 1.0, 0.0, 1.0, 1.0, 0.0, 1.0, 0.0, 0.0, 1.0, 0.0, 1.0, 1.0, 0.0, 1.0, 0.0, 0.0, 1.0, 0.0, 1.0, 1.0, 0.0, 1.0, 0.0, 0.0, 1.0, 0.0, 1.0, 1.0, 0.0, 1.0, 0.0, 0.0, 1.0, 0.0, 1.0, 1.0, 0.0, 1.0, 0.0, 0.0, 1.0, 0.0, 1.0, 1.0, 0.0, 1.0, 0.0, 0.0, 1.0, 0.0, 1.0, 1.0, 0.0, 1.0, 0.0, 0.0, 1.0, 0.0, 1.0, 1.0, 0.0, 1.0, 0.0, 0.0, 1.0, 0.0, 1.0, 1.0, 0.0, 1.0, 0.0, 0.0, 1.0, 0.0, 1.0, 1.0, 0.0, 1.0, 0.0, 0.0, 1.0, 0.0, 1.0, 1.0, 0.0, 1.0, 0.0, 0.0, 1.0, 0.0, 1.0, 1.0, 0.0, 1.0, 0.0, 0.0, 1.0, 0.0, 1.0, 1.0, 0.0, 1.0, 0.0, 0.0, 1.0, 0.0, 1.0, 1.0, 0.0, 1.0, 0.0, 0.0, 1.0, 0.0, 1.0, 1.0, 0.0, 1.0, 0.0, 0.0, 1.0, 0.0, 1.0, 1.0, 0.0, 1.0, 0.0, 0.0, 1.0, 0.0, 1.0, 1.0, 0.0, 1.0, 0.0, 0.0, 1.0, 0.0, 1.0, 1.0, 0.0, 1.0, 0.0, 0.0, 1.0, 0.0, 1.0, 1.0, 0.0, 1.0, 0.0, 0.0, 1.0, 0.0, 1.0, 1.0, 0.0, 1.0, 0.0, 0.0, 1.0, 0.0, 1.0, 1.0, 0.0, 1.0, 0.0, 0.0, 1.0, 0.0, 1.0, 1.0, 0.0, 1.0, 0.0, 0.0, 1.0, 0.0, 1.0, 1.0, 0.0, 1.0, 0.0, 0.0, 1.0, 0.0, 1.0, 1.0, 0.0, 1.0, 0.0, 0.0, 1.0, 0.0, 1.0, 1.0, 0.0, 1.0, 0.0, 0.0, 1.0, 0.0, 1.0, 1.0, 0.0, 1.0, 0.0, 0.0, 1.0, 0.0, 1.0, 1.0, 0.0, 0.0, 1.0, 0.0, 1.0, 1.0, 0.0, 0.0, 1.0, 0.0, 1.0, 1.0, 0.0, 0.0, 1.0, 0.0, 1.0, 1.0, 0.0, 0.0, 1.0, 0.0, 1.0, 1.0, 0.0, 0.0, 1.0, 0.0, 1.0, 1.0, 0.0, 0.0, 1.0, 0.0, 1.0, 1.0, 0.0, 0.0, 1.0, 0.0, 1.0, 1.0, 0.0, 0.0, 1.0, 0.0, 1.0, 1.0, 0.0, 0.0, 1.0, 0.0, 1.0, 1.0, 0.0, 0.0, 1.0, 0.0, 1.0, 1.0, 0.0, 0.0, 1.0, 0.0, 1.0, 1.0, 0.0, 0.0, 1.0, 0.0, 1.0, 1.0, 0.0, 0.0, 1.0, 0.0, 1.0, 1.0, 0.0, 0.0, 1.0, 0.0, 1.0, 1.0, 0.0, 0.0, 1.0, 0.0, 1.0, 1.0, 0.0, 0.0, 1.0, 0.0, 1.0, 1.0, 0.0, 0.0, 1.0, 0.0, 1.0, 1.0, 0.0, 0.0, 1.0, 0.0, 1.0, 1.0, 0.0, 0.0, 1.0, 0.0, 1.0, 1.0, 0.0, 0.0, 1.0, 0.0, 1.0, 1.0, 0.0, 0.0, 1.0, 0.0, 1.0, 1.0, 0.0, 0.0, 1.0, 0.0, 1.0, 1.0, 0.0, 0.0, 1.0, 0.0, 1.0, 1.0, 0.0, 0.0, 1.0, 0.0, 1.0, 1.0, 0.0, 0.0, 1.0, 0.0, 1.0, 1.0, 0.0, 0.0, 1.0, 0.0, 1.0, 1.0, 0.0, 0.0, 1.0, 0.0, 1.0, 1.0, 0.0, 0.0, 1.0, 0.0, 1.0, 1.0, 0.0, 0.0, 1.0, 0.0, 1.0, 1.0, 0.0, 0.0, 1.0, 0.0, 1.0, 1.0, 0.0, 0.0, 1.0, 0.0, 1.0, 1.0, 0.0, 0.0, 1.0, 0.0, 1.0, 1.0, 0.0, 1.0, 0.0, 0.0, 1.0, 0.0, 1.0, 1.0, 0.0, 1.0, 0.0, 0.0, 1.0, 0.0, 1.0, 1.0, 0.0, 1.0, 0.0, 0.0, 1.0, 0.0, 1.0, 1.0, 0.0, 1.0, 0.0, 0.0, 1.0, 0.0, 1.0, 1.0, 0.0, 1.0, 0.0, 0.0, 1.0, 0.0, 1.0, 1.0, 0.0, 1.0, 0.0, 0.0, 1.0, 0.0, 1.0, 1.0, 0.0, 1.0, 0.0, 0.0, 1.0, 0.0, 1.0, 1.0, 0.0, 1.0, 0.0, 0.0, 1.0, 0.0, 1.0, 1.0, 0.0, 1.0, 0.0, 0.0, 1.0, 0.0, 1.0, 1.0, 0.0, 1.0, 0.0, 0.0, 1.0, 0.0, 1.0, 1.0, 0.0, 1.0, 0.0, 0.0, 1.0, 0.0, 1.0, 1.0, 0.0, 1.0, 0.0, 0.0, 1.0, 0.0, 1.0, 1.0, 0.0, 1.0, 0.0, 0.0, 1.0, 0.0, 1.0, 1.0, 0.0, 1.0, 0.0, 0.0, 1.0, 0.0, 1.0, 1.0, 0.0, 1.0, 0.0, 0.0, 1.0, 0.0, 1.0, 1.0, 0.0, 1.0, 0.0, 0.0, 1.0, 0.0, 1.0, 1.0, 0.0, 1.0, 0.0, 0.0, 1.0, 0.0, 1.0, 1.0, 0.0, 1.0, 0.0, 0.0, 1.0, 0.0, 1.0, 1.0, 0.0, 1.0, 0.0, 0.0, 1.0, 0.0, 1.0, 1.0, 0.0, 1.0, 0.0, 0.0, 1.0, 0.0, 1.0, 1.0, 0.0, 1.0, 0.0, 0.0, 1.0, 0.0, 1.0, 1.0, 0.0, 1.0, 0.0, 0.0, 1.0, 0.0, 1.0, 1.0, 0.0, 1.0, 0.0, 0.0, 1.0, 0.0, 1.0, 1.0, 0.0, 1.0, 0.0, 0.0, 1.0, 0.0, 1.0, 1.0, 0.0, 1.0, 0.0, 0.0, 1.0, 0.0, 1.0, 1.0, 0.0, 1.0, 0.0, 0.0, 1.0, 0.0, 1.0, 1.0, 0.0, 1.0, 0.0, 0.0, 1.0, 0.0, 1.0, 1.0, 0.0, 1.0, 0.0, 0.0, 1.0, 0.0, 1.0, 1.0, 0.0, 1.0, 0.0, 0.0, 1.0, 0.0, 1.0, 1.0, 0.0, 1.0, 0.0, 0.0, 1.0, 0.0, 1.0, 1.0, 0.0, 1.0, 0.0, 0.0, 1.0, 0.0, 1.0, 1.0, 0.0, 1.0, 0.0, 0.0, 1.0, 0.0, 1.0, 1.0, 0.0, 1.0, 0.0, 0.0, 1.0, 0.0, 1.0, 1.0, 0.0, 1.0, 0.0, 0.0, 1.0, 0.0, 1.0, 1.0, 0.0, 1.0, 0.0, 0.0, 1.0, 0.0, 1.0, 1.0, 0.0, 1.0, 0.0, 0.0, 1.0, 0.0, 1.0, 1.0, 0.0, 1.0, 0.0, 0.0, 1.0, 0.0, 1.0, 1.0, 0.0, 1.0, 0.0, 0.0, 1.0, 0.0, 1.0, 1.0, 0.0, 1.0, 0.0, 0.0, 1.0, 0.0, 1.0, 1.0, 0.0, 1.0, 0.0, 0.0, 1.0, 0.0, 1.0, 1.0, 0.0, 1.0, 0.0, 0.0, 1.0, 0.0, 1.0, 1.0, 0.0, 1.0, 0.0, 0.0, 1.0, 0.0, 1.0, 1.0, 0.0, 1.0, 0.0, 0.0, 1.0, 0.0, 1.0, 1.0, 0.0, 1.0, 0.0, 0.0, 1.0, 0.0, 1.0, 1.0, 0.0, 1.0, 0.0, 0.0, 1.0, 0.0, 1.0, 1.0, 0.0, 1.0, 0.0, 0.0, 1.0, 0.0, 1.0, 1.0, 0.0, 1.0, 0.0, 0.0, 1.0, 0.0, 1.0, 1.0, 0.0, 1.0, 0.0, 0.0, 1.0, 0.0, 1.0, 1.0, 0.0, 1.0, 0.0, 0.0, 1.0, 0.0, 1.0, 1.0, 0.0, 1.0, 0.0, 0.0, 1.0, 0.0, 1.0, 1.0, 0.0, 1.0, 0.0, 0.0, 1.0, 0.0, 1.0, 1.0, 0.0, 1.0])
me_cylinder.materials.append(mat_material_002)
me_cylinder.use_remesh_preserve_volume = False
me_cylinder.use_remesh_preserve_attributes = False
me_cylinder.use_mirror_vertex_groups = False
me_cylinder.update()

# ---- objects
ob_cylinder = bpy.data.objects.new('Cylinder', me_cylinder)
ob_lamp = bpy.data.objects.new('Lamp', light_lamp)
ob_camera = bpy.data.objects.new('Camera', cam_camera)

# ---- transforms, parenting, visibility, modifiers, constraints
ob_cylinder.location = (0.0, 0.0, 0.0)
ob_cylinder.lineart.crease_threshold = 0.0
ob_lamp.location = (4.076, 1.005, 5.904)
ob_lamp.rotation_euler = (0.6503, 0.05522, 1.866)
ob_lamp.lock_rotations_4d = False
ob_lamp.empty_display_type = 'ARROWS'
ob_lamp.color = (0.0, 0.0, 0.0, 0.0)
ob_lamp.lineart.crease_threshold = 0.0
ob_camera.location = (7.481, -6.508, 5.344)
ob_camera.rotation_euler = (1.109, 0.01082, 0.8149)
ob_camera.lock_rotations_4d = False
ob_camera.empty_display_type = 'ARROWS'
ob_camera.color = (0.0, 0.0, 0.0, 0.0)
ob_camera.display_type = 'WIRE'
ob_camera.lineart.crease_threshold = 0.0

# ---- collection membership
col_collection_1.objects.link(ob_cylinder)
col_collection_1.objects.link(ob_lamp)
col_collection_1.objects.link(ob_camera)

# ---- scene / render settings (as saved in the file)
scene.camera = ob_camera
scene.frame_start = 1; scene.frame_end = 250; scene.frame_set(1)
scene.render.engine = 'CYCLES'
scene.render.image_settings.color_mode = 'RGB'
scene.render.image_settings.compression = 90
scene.render.resolution_percentage = 50
scene.render.dither_intensity = 0.0
scene.cycles.use_denoising = False
scene.cycles.samples = 10
scene.cycles.sampling_pattern = 'TABULATED_SOBOL'
scene.cycles.light_sampling_threshold = 0.0
scene.cycles.use_adaptive_sampling = False
scene.cycles.use_light_tree = False
scene.cycles.blur_glossy = 0.0
scene.cycles.volume_bounces = 1
scene.cycles.pixel_filter_type = 'GAUSSIAN'
scene.cycles.sample_clamp_indirect = 0.0
scene.view_settings.view_transform = 'Standard'
bpy.context.view_layer.update()
